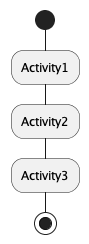

The diagram above was rendered by PlantUML. Its source (embedded in the PNG):
@startuml

skinparam ArrowHeadColor none
start

:Activity1;
:Activity2;
:Activity3;

stop

@enduml